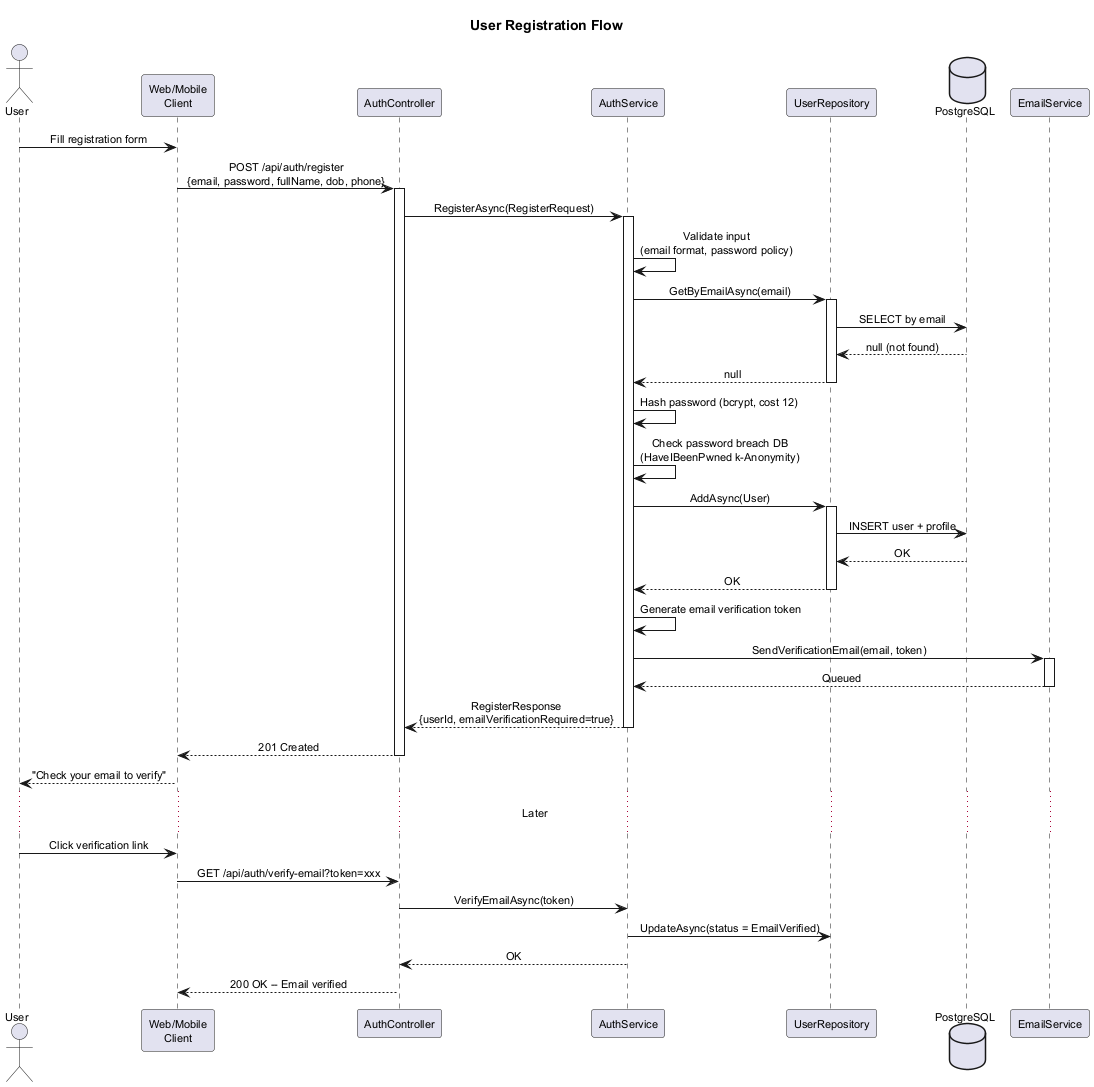

The diagram above was rendered by PlantUML. Its source (embedded in the PNG):
@startuml sequence-registration
title User Registration Flow

skinparam defaultFontSize 11
skinparam shadowing false
skinparam sequenceMessageAlign center

actor "User" as user
participant "Web/Mobile\nClient" as client
participant "AuthController" as ctrl
participant "AuthService" as svc
participant "UserRepository" as repo
database "PostgreSQL" as db
participant "EmailService" as email

user -> client : Fill registration form
client -> ctrl : POST /api/auth/register\n{email, password, fullName, dob, phone}
activate ctrl

ctrl -> svc : RegisterAsync(RegisterRequest)
activate svc

svc -> svc : Validate input\n(email format, password policy)
svc -> repo : GetByEmailAsync(email)
activate repo
repo -> db : SELECT by email
db --> repo : null (not found)
repo --> svc : null
deactivate repo

svc -> svc : Hash password (bcrypt, cost 12)
svc -> svc : Check password breach DB\n(HaveIBeenPwned k-Anonymity)

svc -> repo : AddAsync(User)
activate repo
repo -> db : INSERT user + profile
db --> repo : OK
repo --> svc : OK
deactivate repo

svc -> svc : Generate email verification token
svc -> email : SendVerificationEmail(email, token)
activate email
email --> svc : Queued
deactivate email

svc --> ctrl : RegisterResponse\n{userId, emailVerificationRequired=true}
deactivate svc

ctrl --> client : 201 Created
deactivate ctrl
client --> user : "Check your email to verify"

... Later ...

user -> client : Click verification link
client -> ctrl : GET /api/auth/verify-email?token=xxx
ctrl -> svc : VerifyEmailAsync(token)
svc -> repo : UpdateAsync(status = EmailVerified)
svc --> ctrl : OK
ctrl --> client : 200 OK -- Email verified

@enduml